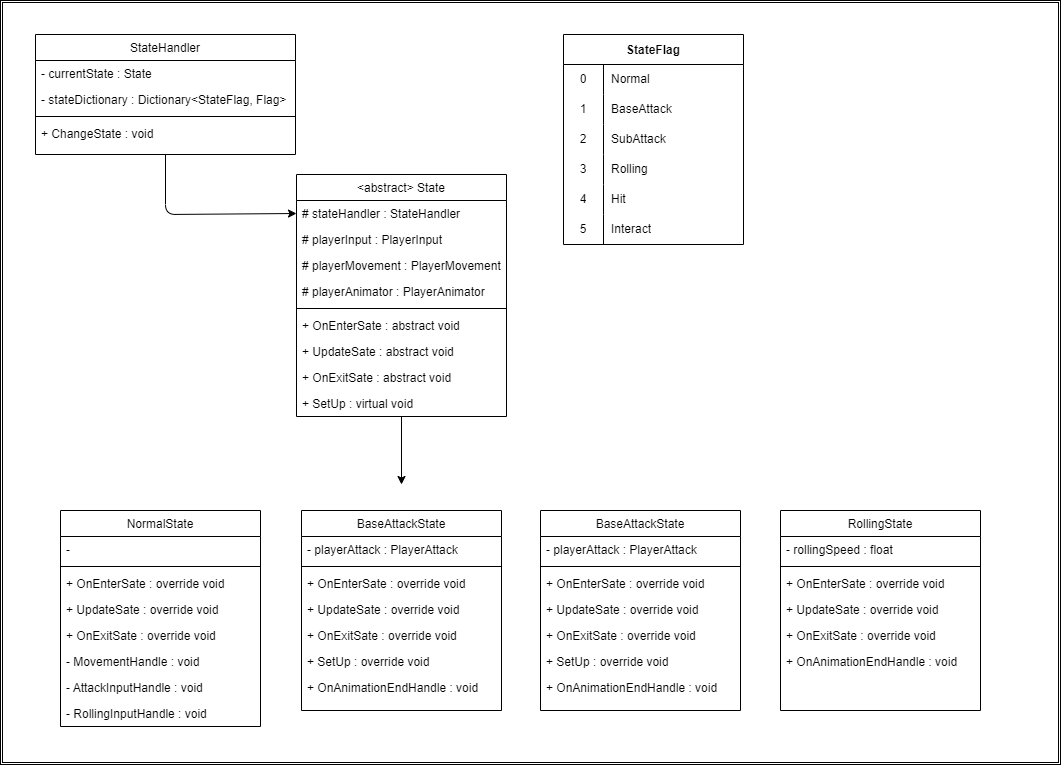

The diagram above was exported from draw.io. Its source (the exported page's mxGraphModel, read from the mxfile embedded in the PNG):
<mxGraphModel dx="2535" dy="1408" grid="1" gridSize="10" guides="1" tooltips="1" connect="1" arrows="1" fold="1" page="1" pageScale="1" pageWidth="1169" pageHeight="827" background="none" math="0" shadow="0">
  <root>
    <mxCell id="0" />
    <mxCell id="1" parent="0" />
    <mxCell id="108" value="" style="shape=ext;double=1;rounded=0;whiteSpace=wrap;html=1;fontColor=#F0F0F0;strokeColor=default;fillColor=default;" parent="1" vertex="1">
      <mxGeometry y="6" width="1060" height="764" as="geometry" />
    </mxCell>
    <mxCell id="78" style="edgeStyle=none;html=1;" parent="1" source="18" edge="1">
      <mxGeometry relative="1" as="geometry">
        <mxPoint x="401" y="490" as="targetPoint" />
      </mxGeometry>
    </mxCell>
    <mxCell id="18" value="&lt;abstract&gt; State" style="swimlane;fontStyle=0;align=center;verticalAlign=top;childLayout=stackLayout;horizontal=1;startSize=26;horizontalStack=0;resizeParent=1;resizeLast=0;collapsible=1;marginBottom=0;rounded=0;shadow=0;strokeWidth=1;spacingTop=0;" parent="1" vertex="1">
      <mxGeometry x="296" y="180" width="210" height="242" as="geometry">
        <mxRectangle x="220" y="90" width="160" height="26" as="alternateBounds" />
      </mxGeometry>
    </mxCell>
    <mxCell id="19" value="# stateHandler : StateHandler" style="text;align=left;verticalAlign=top;spacingLeft=4;spacingRight=4;overflow=hidden;rotatable=0;points=[[0,0.5],[1,0.5]];portConstraint=eastwest;rounded=0;shadow=0;html=0;" parent="18" vertex="1">
      <mxGeometry y="26" width="210" height="26" as="geometry" />
    </mxCell>
    <mxCell id="39" value="# playerInput : PlayerInput" style="text;align=left;verticalAlign=top;spacingLeft=4;spacingRight=4;overflow=hidden;rotatable=0;points=[[0,0.5],[1,0.5]];portConstraint=eastwest;rounded=0;shadow=0;html=0;" parent="18" vertex="1">
      <mxGeometry y="52" width="210" height="26" as="geometry" />
    </mxCell>
    <mxCell id="40" value="# playerMovement : PlayerMovement" style="text;align=left;verticalAlign=top;spacingLeft=4;spacingRight=4;overflow=hidden;rotatable=0;points=[[0,0.5],[1,0.5]];portConstraint=eastwest;rounded=0;shadow=0;html=0;" parent="18" vertex="1">
      <mxGeometry y="78" width="210" height="26" as="geometry" />
    </mxCell>
    <mxCell id="41" value="# playerAnimator : PlayerAnimator" style="text;align=left;verticalAlign=top;spacingLeft=4;spacingRight=4;overflow=hidden;rotatable=0;points=[[0,0.5],[1,0.5]];portConstraint=eastwest;rounded=0;shadow=0;html=0;" parent="18" vertex="1">
      <mxGeometry y="104" width="210" height="26" as="geometry" />
    </mxCell>
    <mxCell id="21" value="" style="line;html=1;strokeWidth=1;align=left;verticalAlign=middle;spacingTop=-1;spacingLeft=3;spacingRight=3;rotatable=0;labelPosition=right;points=[];portConstraint=eastwest;" parent="18" vertex="1">
      <mxGeometry y="130" width="210" height="8" as="geometry" />
    </mxCell>
    <mxCell id="22" value="+ OnEnterSate : abstract void" style="text;align=left;verticalAlign=top;spacingLeft=4;spacingRight=4;overflow=hidden;rotatable=0;points=[[0,0.5],[1,0.5]];portConstraint=eastwest;rounded=0;shadow=0;html=0;" parent="18" vertex="1">
      <mxGeometry y="138" width="210" height="26" as="geometry" />
    </mxCell>
    <mxCell id="25" value="+ UpdateSate : abstract void" style="text;align=left;verticalAlign=top;spacingLeft=4;spacingRight=4;overflow=hidden;rotatable=0;points=[[0,0.5],[1,0.5]];portConstraint=eastwest;rounded=0;shadow=0;html=0;" parent="18" vertex="1">
      <mxGeometry y="164" width="210" height="26" as="geometry" />
    </mxCell>
    <mxCell id="26" value="+ OnExitSate : abstract void" style="text;align=left;verticalAlign=top;spacingLeft=4;spacingRight=4;overflow=hidden;rotatable=0;points=[[0,0.5],[1,0.5]];portConstraint=eastwest;rounded=0;shadow=0;html=0;" parent="18" vertex="1">
      <mxGeometry y="190" width="210" height="26" as="geometry" />
    </mxCell>
    <mxCell id="27" value="+ SetUp : virtual void" style="text;align=left;verticalAlign=top;spacingLeft=4;spacingRight=4;overflow=hidden;rotatable=0;points=[[0,0.5],[1,0.5]];portConstraint=eastwest;rounded=0;shadow=0;html=0;" parent="18" vertex="1">
      <mxGeometry y="216" width="210" height="26" as="geometry" />
    </mxCell>
    <mxCell id="38" style="edgeStyle=none;html=1;entryX=0;entryY=0.5;entryDx=0;entryDy=0;exitX=0.5;exitY=1;exitDx=0;exitDy=0;" parent="1" source="28" target="19" edge="1">
      <mxGeometry relative="1" as="geometry">
        <Array as="points">
          <mxPoint x="165" y="220" />
        </Array>
      </mxGeometry>
    </mxCell>
    <mxCell id="28" value="StateHandler" style="swimlane;fontStyle=0;align=center;verticalAlign=top;childLayout=stackLayout;horizontal=1;startSize=26;horizontalStack=0;resizeParent=1;resizeLast=0;collapsible=1;marginBottom=0;rounded=0;shadow=0;strokeWidth=1;spacingTop=0;" parent="1" vertex="1">
      <mxGeometry x="35" y="40" width="260" height="120" as="geometry">
        <mxRectangle x="220" y="90" width="160" height="26" as="alternateBounds" />
      </mxGeometry>
    </mxCell>
    <mxCell id="35" value="- currentState : State" style="text;align=left;verticalAlign=top;spacingLeft=4;spacingRight=4;overflow=hidden;rotatable=0;points=[[0,0.5],[1,0.5]];portConstraint=eastwest;rounded=0;shadow=0;html=0;" parent="28" vertex="1">
      <mxGeometry y="26" width="260" height="26" as="geometry" />
    </mxCell>
    <mxCell id="29" value="- stateDictionary : Dictionary&lt;StateFlag, Flag&gt;" style="text;align=left;verticalAlign=top;spacingLeft=4;spacingRight=4;overflow=hidden;rotatable=0;points=[[0,0.5],[1,0.5]];portConstraint=eastwest;rounded=0;shadow=0;html=0;" parent="28" vertex="1">
      <mxGeometry y="52" width="260" height="26" as="geometry" />
    </mxCell>
    <mxCell id="30" value="" style="line;html=1;strokeWidth=1;align=left;verticalAlign=middle;spacingTop=-1;spacingLeft=3;spacingRight=3;rotatable=0;labelPosition=right;points=[];portConstraint=eastwest;" parent="28" vertex="1">
      <mxGeometry y="78" width="260" height="8" as="geometry" />
    </mxCell>
    <mxCell id="33" value="+ ChangeState : void" style="text;align=left;verticalAlign=top;spacingLeft=4;spacingRight=4;overflow=hidden;rotatable=0;points=[[0,0.5],[1,0.5]];portConstraint=eastwest;rounded=0;shadow=0;html=0;" parent="28" vertex="1">
      <mxGeometry y="86" width="260" height="26" as="geometry" />
    </mxCell>
    <mxCell id="42" value="NormalState" style="swimlane;fontStyle=0;align=center;verticalAlign=top;childLayout=stackLayout;horizontal=1;startSize=26;horizontalStack=0;resizeParent=1;resizeLast=0;collapsible=1;marginBottom=0;rounded=0;shadow=0;strokeWidth=1;spacingTop=0;" parent="1" vertex="1">
      <mxGeometry x="60" y="516" width="200" height="216" as="geometry">
        <mxRectangle x="220" y="90" width="160" height="26" as="alternateBounds" />
      </mxGeometry>
    </mxCell>
    <mxCell id="53" value="-" style="text;align=left;verticalAlign=top;spacingLeft=4;spacingRight=4;overflow=hidden;rotatable=0;points=[[0,0.5],[1,0.5]];portConstraint=eastwest;rounded=0;shadow=0;html=0;" parent="42" vertex="1">
      <mxGeometry y="26" width="200" height="26" as="geometry" />
    </mxCell>
    <mxCell id="47" value="" style="line;html=1;strokeWidth=1;align=left;verticalAlign=middle;spacingTop=-1;spacingLeft=3;spacingRight=3;rotatable=0;labelPosition=right;points=[];portConstraint=eastwest;" parent="42" vertex="1">
      <mxGeometry y="52" width="200" height="8" as="geometry" />
    </mxCell>
    <mxCell id="48" value="+ OnEnterSate : override void" style="text;align=left;verticalAlign=top;spacingLeft=4;spacingRight=4;overflow=hidden;rotatable=0;points=[[0,0.5],[1,0.5]];portConstraint=eastwest;rounded=0;shadow=0;html=0;" parent="42" vertex="1">
      <mxGeometry y="60" width="200" height="26" as="geometry" />
    </mxCell>
    <mxCell id="49" value="+ UpdateSate : override void" style="text;align=left;verticalAlign=top;spacingLeft=4;spacingRight=4;overflow=hidden;rotatable=0;points=[[0,0.5],[1,0.5]];portConstraint=eastwest;rounded=0;shadow=0;html=0;" parent="42" vertex="1">
      <mxGeometry y="86" width="200" height="26" as="geometry" />
    </mxCell>
    <mxCell id="50" value="+ OnExitSate : override void" style="text;align=left;verticalAlign=top;spacingLeft=4;spacingRight=4;overflow=hidden;rotatable=0;points=[[0,0.5],[1,0.5]];portConstraint=eastwest;rounded=0;shadow=0;html=0;" parent="42" vertex="1">
      <mxGeometry y="112" width="200" height="26" as="geometry" />
    </mxCell>
    <mxCell id="51" value="- MovementHandle : void" style="text;align=left;verticalAlign=top;spacingLeft=4;spacingRight=4;overflow=hidden;rotatable=0;points=[[0,0.5],[1,0.5]];portConstraint=eastwest;rounded=0;shadow=0;html=0;" parent="42" vertex="1">
      <mxGeometry y="138" width="200" height="26" as="geometry" />
    </mxCell>
    <mxCell id="52" value="- AttackInputHandle : void" style="text;align=left;verticalAlign=top;spacingLeft=4;spacingRight=4;overflow=hidden;rotatable=0;points=[[0,0.5],[1,0.5]];portConstraint=eastwest;rounded=0;shadow=0;html=0;" parent="42" vertex="1">
      <mxGeometry y="164" width="200" height="26" as="geometry" />
    </mxCell>
    <mxCell id="109" value="- RollingInputHandle : void" style="text;align=left;verticalAlign=top;spacingLeft=4;spacingRight=4;overflow=hidden;rotatable=0;points=[[0,0.5],[1,0.5]];portConstraint=eastwest;rounded=0;shadow=0;html=0;" vertex="1" parent="42">
      <mxGeometry y="190" width="200" height="26" as="geometry" />
    </mxCell>
    <mxCell id="54" value="BaseAttackState" style="swimlane;fontStyle=0;align=center;verticalAlign=top;childLayout=stackLayout;horizontal=1;startSize=26;horizontalStack=0;resizeParent=1;resizeLast=0;collapsible=1;marginBottom=0;rounded=0;shadow=0;strokeWidth=1;spacingTop=0;" parent="1" vertex="1">
      <mxGeometry x="301" y="516" width="200" height="200" as="geometry">
        <mxRectangle x="220" y="90" width="160" height="26" as="alternateBounds" />
      </mxGeometry>
    </mxCell>
    <mxCell id="55" value="- playerAttack : PlayerAttack" style="text;align=left;verticalAlign=top;spacingLeft=4;spacingRight=4;overflow=hidden;rotatable=0;points=[[0,0.5],[1,0.5]];portConstraint=eastwest;rounded=0;shadow=0;html=0;" parent="54" vertex="1">
      <mxGeometry y="26" width="200" height="26" as="geometry" />
    </mxCell>
    <mxCell id="56" value="" style="line;html=1;strokeWidth=1;align=left;verticalAlign=middle;spacingTop=-1;spacingLeft=3;spacingRight=3;rotatable=0;labelPosition=right;points=[];portConstraint=eastwest;" parent="54" vertex="1">
      <mxGeometry y="52" width="200" height="8" as="geometry" />
    </mxCell>
    <mxCell id="57" value="+ OnEnterSate : override void" style="text;align=left;verticalAlign=top;spacingLeft=4;spacingRight=4;overflow=hidden;rotatable=0;points=[[0,0.5],[1,0.5]];portConstraint=eastwest;rounded=0;shadow=0;html=0;" parent="54" vertex="1">
      <mxGeometry y="60" width="200" height="26" as="geometry" />
    </mxCell>
    <mxCell id="58" value="+ UpdateSate : override void" style="text;align=left;verticalAlign=top;spacingLeft=4;spacingRight=4;overflow=hidden;rotatable=0;points=[[0,0.5],[1,0.5]];portConstraint=eastwest;rounded=0;shadow=0;html=0;" parent="54" vertex="1">
      <mxGeometry y="86" width="200" height="26" as="geometry" />
    </mxCell>
    <mxCell id="59" value="+ OnExitSate : override void" style="text;align=left;verticalAlign=top;spacingLeft=4;spacingRight=4;overflow=hidden;rotatable=0;points=[[0,0.5],[1,0.5]];portConstraint=eastwest;rounded=0;shadow=0;html=0;" parent="54" vertex="1">
      <mxGeometry y="112" width="200" height="26" as="geometry" />
    </mxCell>
    <mxCell id="62" value="+ SetUp : override void" style="text;align=left;verticalAlign=top;spacingLeft=4;spacingRight=4;overflow=hidden;rotatable=0;points=[[0,0.5],[1,0.5]];portConstraint=eastwest;rounded=0;shadow=0;html=0;" parent="54" vertex="1">
      <mxGeometry y="138" width="200" height="26" as="geometry" />
    </mxCell>
    <mxCell id="63" value="+ OnAnimationEndHandle : void" style="text;align=left;verticalAlign=top;spacingLeft=4;spacingRight=4;overflow=hidden;rotatable=0;points=[[0,0.5],[1,0.5]];portConstraint=eastwest;rounded=0;shadow=0;html=0;" parent="54" vertex="1">
      <mxGeometry y="164" width="200" height="26" as="geometry" />
    </mxCell>
    <mxCell id="64" value="BaseAttackState" style="swimlane;fontStyle=0;align=center;verticalAlign=top;childLayout=stackLayout;horizontal=1;startSize=26;horizontalStack=0;resizeParent=1;resizeLast=0;collapsible=1;marginBottom=0;rounded=0;shadow=0;strokeWidth=1;spacingTop=0;" parent="1" vertex="1">
      <mxGeometry x="540" y="516" width="200" height="200" as="geometry">
        <mxRectangle x="220" y="90" width="160" height="26" as="alternateBounds" />
      </mxGeometry>
    </mxCell>
    <mxCell id="65" value="- playerAttack : PlayerAttack" style="text;align=left;verticalAlign=top;spacingLeft=4;spacingRight=4;overflow=hidden;rotatable=0;points=[[0,0.5],[1,0.5]];portConstraint=eastwest;rounded=0;shadow=0;html=0;" parent="64" vertex="1">
      <mxGeometry y="26" width="200" height="26" as="geometry" />
    </mxCell>
    <mxCell id="66" value="" style="line;html=1;strokeWidth=1;align=left;verticalAlign=middle;spacingTop=-1;spacingLeft=3;spacingRight=3;rotatable=0;labelPosition=right;points=[];portConstraint=eastwest;" parent="64" vertex="1">
      <mxGeometry y="52" width="200" height="8" as="geometry" />
    </mxCell>
    <mxCell id="67" value="+ OnEnterSate : override void" style="text;align=left;verticalAlign=top;spacingLeft=4;spacingRight=4;overflow=hidden;rotatable=0;points=[[0,0.5],[1,0.5]];portConstraint=eastwest;rounded=0;shadow=0;html=0;" parent="64" vertex="1">
      <mxGeometry y="60" width="200" height="26" as="geometry" />
    </mxCell>
    <mxCell id="68" value="+ UpdateSate : override void" style="text;align=left;verticalAlign=top;spacingLeft=4;spacingRight=4;overflow=hidden;rotatable=0;points=[[0,0.5],[1,0.5]];portConstraint=eastwest;rounded=0;shadow=0;html=0;" parent="64" vertex="1">
      <mxGeometry y="86" width="200" height="26" as="geometry" />
    </mxCell>
    <mxCell id="69" value="+ OnExitSate : override void" style="text;align=left;verticalAlign=top;spacingLeft=4;spacingRight=4;overflow=hidden;rotatable=0;points=[[0,0.5],[1,0.5]];portConstraint=eastwest;rounded=0;shadow=0;html=0;" parent="64" vertex="1">
      <mxGeometry y="112" width="200" height="26" as="geometry" />
    </mxCell>
    <mxCell id="70" value="+ SetUp : override void" style="text;align=left;verticalAlign=top;spacingLeft=4;spacingRight=4;overflow=hidden;rotatable=0;points=[[0,0.5],[1,0.5]];portConstraint=eastwest;rounded=0;shadow=0;html=0;" parent="64" vertex="1">
      <mxGeometry y="138" width="200" height="26" as="geometry" />
    </mxCell>
    <mxCell id="71" value="+ OnAnimationEndHandle : void" style="text;align=left;verticalAlign=top;spacingLeft=4;spacingRight=4;overflow=hidden;rotatable=0;points=[[0,0.5],[1,0.5]];portConstraint=eastwest;rounded=0;shadow=0;html=0;" parent="64" vertex="1">
      <mxGeometry y="164" width="200" height="26" as="geometry" />
    </mxCell>
    <mxCell id="87" value="StateFlag" style="shape=table;startSize=30;container=1;collapsible=0;childLayout=tableLayout;fixedRows=1;rowLines=0;fontStyle=1;" parent="1" vertex="1">
      <mxGeometry x="563" y="40" width="180" height="210" as="geometry" />
    </mxCell>
    <mxCell id="88" value="" style="shape=tableRow;horizontal=0;startSize=0;swimlaneHead=0;swimlaneBody=0;top=0;left=0;bottom=0;right=0;collapsible=0;dropTarget=0;fillColor=none;points=[[0,0.5],[1,0.5]];portConstraint=eastwest;" parent="87" vertex="1">
      <mxGeometry y="30" width="180" height="30" as="geometry" />
    </mxCell>
    <mxCell id="89" value="0" style="shape=partialRectangle;html=1;whiteSpace=wrap;connectable=0;fillColor=none;top=0;left=0;bottom=0;right=0;overflow=hidden;pointerEvents=1;" parent="88" vertex="1">
      <mxGeometry width="40" height="30" as="geometry">
        <mxRectangle width="40" height="30" as="alternateBounds" />
      </mxGeometry>
    </mxCell>
    <mxCell id="90" value="Normal" style="shape=partialRectangle;html=1;whiteSpace=wrap;connectable=0;fillColor=none;top=0;left=0;bottom=0;right=0;align=left;spacingLeft=6;overflow=hidden;" parent="88" vertex="1">
      <mxGeometry x="40" width="140" height="30" as="geometry">
        <mxRectangle width="140" height="30" as="alternateBounds" />
      </mxGeometry>
    </mxCell>
    <mxCell id="91" value="" style="shape=tableRow;horizontal=0;startSize=0;swimlaneHead=0;swimlaneBody=0;top=0;left=0;bottom=0;right=0;collapsible=0;dropTarget=0;fillColor=none;points=[[0,0.5],[1,0.5]];portConstraint=eastwest;" parent="87" vertex="1">
      <mxGeometry y="60" width="180" height="30" as="geometry" />
    </mxCell>
    <mxCell id="92" value="1" style="shape=partialRectangle;html=1;whiteSpace=wrap;connectable=0;fillColor=none;top=0;left=0;bottom=0;right=0;overflow=hidden;" parent="91" vertex="1">
      <mxGeometry width="40" height="30" as="geometry">
        <mxRectangle width="40" height="30" as="alternateBounds" />
      </mxGeometry>
    </mxCell>
    <mxCell id="93" value="BaseAttack" style="shape=partialRectangle;html=1;whiteSpace=wrap;connectable=0;fillColor=none;top=0;left=0;bottom=0;right=0;align=left;spacingLeft=6;overflow=hidden;" parent="91" vertex="1">
      <mxGeometry x="40" width="140" height="30" as="geometry">
        <mxRectangle width="140" height="30" as="alternateBounds" />
      </mxGeometry>
    </mxCell>
    <mxCell id="94" value="" style="shape=tableRow;horizontal=0;startSize=0;swimlaneHead=0;swimlaneBody=0;top=0;left=0;bottom=0;right=0;collapsible=0;dropTarget=0;fillColor=none;points=[[0,0.5],[1,0.5]];portConstraint=eastwest;" parent="87" vertex="1">
      <mxGeometry y="90" width="180" height="30" as="geometry" />
    </mxCell>
    <mxCell id="95" value="2" style="shape=partialRectangle;html=1;whiteSpace=wrap;connectable=0;fillColor=none;top=0;left=0;bottom=0;right=0;overflow=hidden;" parent="94" vertex="1">
      <mxGeometry width="40" height="30" as="geometry">
        <mxRectangle width="40" height="30" as="alternateBounds" />
      </mxGeometry>
    </mxCell>
    <mxCell id="96" value="SubAttack" style="shape=partialRectangle;html=1;whiteSpace=wrap;connectable=0;fillColor=none;top=0;left=0;bottom=0;right=0;align=left;spacingLeft=6;overflow=hidden;" parent="94" vertex="1">
      <mxGeometry x="40" width="140" height="30" as="geometry">
        <mxRectangle width="140" height="30" as="alternateBounds" />
      </mxGeometry>
    </mxCell>
    <mxCell id="110" value="" style="shape=tableRow;horizontal=0;startSize=0;swimlaneHead=0;swimlaneBody=0;top=0;left=0;bottom=0;right=0;collapsible=0;dropTarget=0;fillColor=none;points=[[0,0.5],[1,0.5]];portConstraint=eastwest;" vertex="1" parent="87">
      <mxGeometry y="120" width="180" height="30" as="geometry" />
    </mxCell>
    <mxCell id="111" value="3" style="shape=partialRectangle;html=1;whiteSpace=wrap;connectable=0;fillColor=none;top=0;left=0;bottom=0;right=0;overflow=hidden;" vertex="1" parent="110">
      <mxGeometry width="40" height="30" as="geometry">
        <mxRectangle width="40" height="30" as="alternateBounds" />
      </mxGeometry>
    </mxCell>
    <mxCell id="112" value="Rolling" style="shape=partialRectangle;html=1;whiteSpace=wrap;connectable=0;fillColor=none;top=0;left=0;bottom=0;right=0;align=left;spacingLeft=6;overflow=hidden;" vertex="1" parent="110">
      <mxGeometry x="40" width="140" height="30" as="geometry">
        <mxRectangle width="140" height="30" as="alternateBounds" />
      </mxGeometry>
    </mxCell>
    <mxCell id="100" value="" style="shape=tableRow;horizontal=0;startSize=0;swimlaneHead=0;swimlaneBody=0;top=0;left=0;bottom=0;right=0;collapsible=0;dropTarget=0;fillColor=none;points=[[0,0.5],[1,0.5]];portConstraint=eastwest;" parent="87" vertex="1">
      <mxGeometry y="150" width="180" height="30" as="geometry" />
    </mxCell>
    <mxCell id="101" value="4" style="shape=partialRectangle;html=1;whiteSpace=wrap;connectable=0;fillColor=none;top=0;left=0;bottom=0;right=0;overflow=hidden;" parent="100" vertex="1">
      <mxGeometry width="40" height="30" as="geometry">
        <mxRectangle width="40" height="30" as="alternateBounds" />
      </mxGeometry>
    </mxCell>
    <mxCell id="102" value="Hit" style="shape=partialRectangle;html=1;whiteSpace=wrap;connectable=0;fillColor=none;top=0;left=0;bottom=0;right=0;align=left;spacingLeft=6;overflow=hidden;" parent="100" vertex="1">
      <mxGeometry x="40" width="140" height="30" as="geometry">
        <mxRectangle width="140" height="30" as="alternateBounds" />
      </mxGeometry>
    </mxCell>
    <mxCell id="103" value="" style="shape=tableRow;horizontal=0;startSize=0;swimlaneHead=0;swimlaneBody=0;top=0;left=0;bottom=0;right=0;collapsible=0;dropTarget=0;fillColor=none;points=[[0,0.5],[1,0.5]];portConstraint=eastwest;" parent="87" vertex="1">
      <mxGeometry y="180" width="180" height="30" as="geometry" />
    </mxCell>
    <mxCell id="104" value="5" style="shape=partialRectangle;html=1;whiteSpace=wrap;connectable=0;fillColor=none;top=0;left=0;bottom=0;right=0;overflow=hidden;" parent="103" vertex="1">
      <mxGeometry width="40" height="30" as="geometry">
        <mxRectangle width="40" height="30" as="alternateBounds" />
      </mxGeometry>
    </mxCell>
    <mxCell id="105" value="Interact" style="shape=partialRectangle;html=1;whiteSpace=wrap;connectable=0;fillColor=none;top=0;left=0;bottom=0;right=0;align=left;spacingLeft=6;overflow=hidden;" parent="103" vertex="1">
      <mxGeometry x="40" width="140" height="30" as="geometry">
        <mxRectangle width="140" height="30" as="alternateBounds" />
      </mxGeometry>
    </mxCell>
    <mxCell id="115" value="RollingState" style="swimlane;fontStyle=0;align=center;verticalAlign=top;childLayout=stackLayout;horizontal=1;startSize=26;horizontalStack=0;resizeParent=1;resizeLast=0;collapsible=1;marginBottom=0;rounded=0;shadow=0;strokeWidth=1;spacingTop=0;" vertex="1" parent="1">
      <mxGeometry x="780" y="516" width="200" height="200" as="geometry">
        <mxRectangle x="220" y="90" width="160" height="26" as="alternateBounds" />
      </mxGeometry>
    </mxCell>
    <mxCell id="116" value="- rollingSpeed : float" style="text;align=left;verticalAlign=top;spacingLeft=4;spacingRight=4;overflow=hidden;rotatable=0;points=[[0,0.5],[1,0.5]];portConstraint=eastwest;rounded=0;shadow=0;html=0;" vertex="1" parent="115">
      <mxGeometry y="26" width="200" height="26" as="geometry" />
    </mxCell>
    <mxCell id="117" value="" style="line;html=1;strokeWidth=1;align=left;verticalAlign=middle;spacingTop=-1;spacingLeft=3;spacingRight=3;rotatable=0;labelPosition=right;points=[];portConstraint=eastwest;" vertex="1" parent="115">
      <mxGeometry y="52" width="200" height="8" as="geometry" />
    </mxCell>
    <mxCell id="118" value="+ OnEnterSate : override void" style="text;align=left;verticalAlign=top;spacingLeft=4;spacingRight=4;overflow=hidden;rotatable=0;points=[[0,0.5],[1,0.5]];portConstraint=eastwest;rounded=0;shadow=0;html=0;" vertex="1" parent="115">
      <mxGeometry y="60" width="200" height="26" as="geometry" />
    </mxCell>
    <mxCell id="119" value="+ UpdateSate : override void" style="text;align=left;verticalAlign=top;spacingLeft=4;spacingRight=4;overflow=hidden;rotatable=0;points=[[0,0.5],[1,0.5]];portConstraint=eastwest;rounded=0;shadow=0;html=0;" vertex="1" parent="115">
      <mxGeometry y="86" width="200" height="26" as="geometry" />
    </mxCell>
    <mxCell id="120" value="+ OnExitSate : override void" style="text;align=left;verticalAlign=top;spacingLeft=4;spacingRight=4;overflow=hidden;rotatable=0;points=[[0,0.5],[1,0.5]];portConstraint=eastwest;rounded=0;shadow=0;html=0;" vertex="1" parent="115">
      <mxGeometry y="112" width="200" height="26" as="geometry" />
    </mxCell>
    <mxCell id="122" value="+ OnAnimationEndHandle : void" style="text;align=left;verticalAlign=top;spacingLeft=4;spacingRight=4;overflow=hidden;rotatable=0;points=[[0,0.5],[1,0.5]];portConstraint=eastwest;rounded=0;shadow=0;html=0;" vertex="1" parent="115">
      <mxGeometry y="138" width="200" height="26" as="geometry" />
    </mxCell>
  </root>
</mxGraphModel>